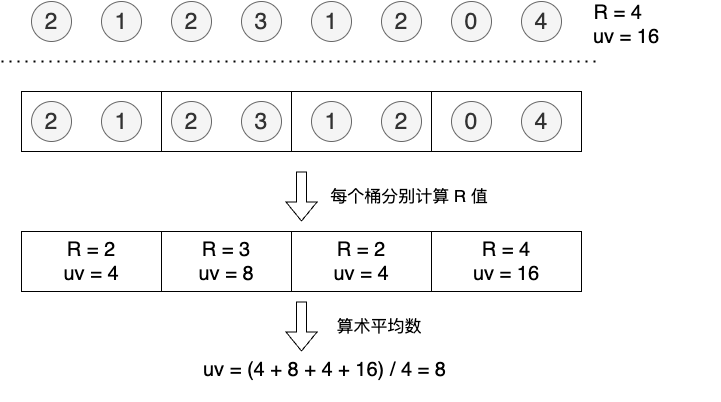

The diagram above was exported from draw.io. Its source (the exported page's mxGraphModel, read from the mxfile embedded in the PNG):
<mxGraphModel dx="1106" dy="675" grid="1" gridSize="10" guides="1" tooltips="1" connect="1" arrows="1" fold="1" page="1" pageScale="1" pageWidth="827" pageHeight="1169" math="0" shadow="0">
  <root>
    <mxCell id="0" />
    <mxCell id="1" parent="0" />
    <mxCell id="wDTuI8YQL1mI9CWNlyc_-24" value="" style="rounded=0;whiteSpace=wrap;html=1;" parent="1" vertex="1">
      <mxGeometry x="510" y="260" width="150" height="60" as="geometry" />
    </mxCell>
    <mxCell id="wDTuI8YQL1mI9CWNlyc_-23" value="" style="rounded=0;whiteSpace=wrap;html=1;" parent="1" vertex="1">
      <mxGeometry x="370" y="260" width="140" height="60" as="geometry" />
    </mxCell>
    <mxCell id="wDTuI8YQL1mI9CWNlyc_-22" value="" style="rounded=0;whiteSpace=wrap;html=1;" parent="1" vertex="1">
      <mxGeometry x="240" y="260" width="130" height="60" as="geometry" />
    </mxCell>
    <mxCell id="wDTuI8YQL1mI9CWNlyc_-21" value="" style="rounded=0;whiteSpace=wrap;html=1;" parent="1" vertex="1">
      <mxGeometry x="100" y="260" width="140" height="60" as="geometry" />
    </mxCell>
    <mxCell id="wDTuI8YQL1mI9CWNlyc_-1" value="2" style="ellipse;whiteSpace=wrap;html=1;aspect=fixed;fillColor=#f5f5f5;fontColor=#333333;strokeColor=#666666;fontSize=23;" parent="1" vertex="1">
      <mxGeometry x="110" y="170" width="40" height="40" as="geometry" />
    </mxCell>
    <mxCell id="wDTuI8YQL1mI9CWNlyc_-2" value="1" style="ellipse;whiteSpace=wrap;html=1;aspect=fixed;fillColor=#f5f5f5;fontColor=#333333;strokeColor=#666666;fontSize=23;" parent="1" vertex="1">
      <mxGeometry x="180" y="170" width="40" height="40" as="geometry" />
    </mxCell>
    <mxCell id="wDTuI8YQL1mI9CWNlyc_-3" value="2" style="ellipse;whiteSpace=wrap;html=1;aspect=fixed;fillColor=#f5f5f5;fontColor=#333333;strokeColor=#666666;fontSize=23;" parent="1" vertex="1">
      <mxGeometry x="250" y="170" width="40" height="40" as="geometry" />
    </mxCell>
    <mxCell id="wDTuI8YQL1mI9CWNlyc_-4" value="3" style="ellipse;whiteSpace=wrap;html=1;aspect=fixed;fillColor=#f5f5f5;strokeColor=#666666;fontColor=#333333;fontSize=23;" parent="1" vertex="1">
      <mxGeometry x="320" y="170" width="40" height="40" as="geometry" />
    </mxCell>
    <mxCell id="wDTuI8YQL1mI9CWNlyc_-5" value="1" style="ellipse;whiteSpace=wrap;html=1;aspect=fixed;fillColor=#f5f5f5;fontColor=#333333;strokeColor=#666666;fontSize=23;" parent="1" vertex="1">
      <mxGeometry x="390" y="170" width="40" height="40" as="geometry" />
    </mxCell>
    <mxCell id="wDTuI8YQL1mI9CWNlyc_-6" value="2" style="ellipse;whiteSpace=wrap;html=1;aspect=fixed;fillColor=#f5f5f5;fontColor=#333333;strokeColor=#666666;fontSize=23;" parent="1" vertex="1">
      <mxGeometry x="460" y="170" width="40" height="40" as="geometry" />
    </mxCell>
    <mxCell id="wDTuI8YQL1mI9CWNlyc_-7" value="0" style="ellipse;whiteSpace=wrap;html=1;aspect=fixed;fillColor=#f5f5f5;fontColor=#333333;strokeColor=#666666;fontSize=23;" parent="1" vertex="1">
      <mxGeometry x="530" y="170" width="40" height="40" as="geometry" />
    </mxCell>
    <mxCell id="wDTuI8YQL1mI9CWNlyc_-8" value="4" style="ellipse;whiteSpace=wrap;html=1;aspect=fixed;fillColor=#f5f5f5;fontColor=#333333;strokeColor=#666666;fontSize=23;" parent="1" vertex="1">
      <mxGeometry x="600" y="170" width="40" height="40" as="geometry" />
    </mxCell>
    <mxCell id="wDTuI8YQL1mI9CWNlyc_-9" value="" style="endArrow=none;dashed=1;html=1;dashPattern=1 3;strokeWidth=2;rounded=0;" parent="1" edge="1">
      <mxGeometry width="50" height="50" relative="1" as="geometry">
        <mxPoint x="80" y="230" as="sourcePoint" />
        <mxPoint x="680" y="230" as="targetPoint" />
      </mxGeometry>
    </mxCell>
    <mxCell id="wDTuI8YQL1mI9CWNlyc_-10" value="R = 4&amp;nbsp; &amp;nbsp;&lt;div&gt;&lt;span style=&quot;background-color: transparent; color: light-dark(rgb(0, 0, 0), rgb(255, 255, 255));&quot;&gt;uv = 16&lt;/span&gt;&lt;/div&gt;" style="text;html=1;align=center;verticalAlign=middle;whiteSpace=wrap;rounded=0;fontSize=20;" parent="1" vertex="1">
      <mxGeometry x="610" y="175" width="190" height="35" as="geometry" />
    </mxCell>
    <mxCell id="wDTuI8YQL1mI9CWNlyc_-13" value="2" style="ellipse;whiteSpace=wrap;html=1;aspect=fixed;fillColor=#f5f5f5;fontColor=#333333;strokeColor=#666666;fontSize=23;" parent="1" vertex="1">
      <mxGeometry x="110" y="270" width="40" height="40" as="geometry" />
    </mxCell>
    <mxCell id="wDTuI8YQL1mI9CWNlyc_-14" value="1" style="ellipse;whiteSpace=wrap;html=1;aspect=fixed;fillColor=#f5f5f5;fontColor=#333333;strokeColor=#666666;fontSize=23;" parent="1" vertex="1">
      <mxGeometry x="180" y="270" width="40" height="40" as="geometry" />
    </mxCell>
    <mxCell id="wDTuI8YQL1mI9CWNlyc_-15" value="2" style="ellipse;whiteSpace=wrap;html=1;aspect=fixed;fillColor=#f5f5f5;fontColor=#333333;strokeColor=#666666;fontSize=23;" parent="1" vertex="1">
      <mxGeometry x="250" y="270" width="40" height="40" as="geometry" />
    </mxCell>
    <mxCell id="wDTuI8YQL1mI9CWNlyc_-16" value="3" style="ellipse;whiteSpace=wrap;html=1;aspect=fixed;fillColor=#f5f5f5;strokeColor=#666666;fontColor=#333333;fontSize=23;" parent="1" vertex="1">
      <mxGeometry x="320" y="270" width="40" height="40" as="geometry" />
    </mxCell>
    <mxCell id="wDTuI8YQL1mI9CWNlyc_-17" value="1" style="ellipse;whiteSpace=wrap;html=1;aspect=fixed;fillColor=#f5f5f5;fontColor=#333333;strokeColor=#666666;fontSize=23;" parent="1" vertex="1">
      <mxGeometry x="390" y="270" width="40" height="40" as="geometry" />
    </mxCell>
    <mxCell id="wDTuI8YQL1mI9CWNlyc_-18" value="2" style="ellipse;whiteSpace=wrap;html=1;aspect=fixed;fillColor=#f5f5f5;fontColor=#333333;strokeColor=#666666;fontSize=23;" parent="1" vertex="1">
      <mxGeometry x="460" y="270" width="40" height="40" as="geometry" />
    </mxCell>
    <mxCell id="wDTuI8YQL1mI9CWNlyc_-19" value="0" style="ellipse;whiteSpace=wrap;html=1;aspect=fixed;fillColor=#f5f5f5;fontColor=#333333;strokeColor=#666666;fontSize=23;" parent="1" vertex="1">
      <mxGeometry x="530" y="270" width="40" height="40" as="geometry" />
    </mxCell>
    <mxCell id="wDTuI8YQL1mI9CWNlyc_-20" value="4" style="ellipse;whiteSpace=wrap;html=1;aspect=fixed;fillColor=#f5f5f5;fontColor=#333333;strokeColor=#666666;fontSize=23;" parent="1" vertex="1">
      <mxGeometry x="600" y="270" width="40" height="40" as="geometry" />
    </mxCell>
    <mxCell id="wDTuI8YQL1mI9CWNlyc_-25" value="" style="shape=flexArrow;endArrow=classic;html=1;rounded=0;" parent="1" edge="1">
      <mxGeometry width="50" height="50" relative="1" as="geometry">
        <mxPoint x="380" y="340" as="sourcePoint" />
        <mxPoint x="380" y="390" as="targetPoint" />
      </mxGeometry>
    </mxCell>
    <mxCell id="wDTuI8YQL1mI9CWNlyc_-26" value="R = 4&lt;div&gt;uv = 16&lt;/div&gt;" style="rounded=0;whiteSpace=wrap;html=1;fontSize=20;" parent="1" vertex="1">
      <mxGeometry x="510" y="400" width="150" height="60" as="geometry" />
    </mxCell>
    <mxCell id="wDTuI8YQL1mI9CWNlyc_-27" value="R = 2&lt;div&gt;uv = 4&lt;/div&gt;" style="rounded=0;whiteSpace=wrap;html=1;fontSize=20;" parent="1" vertex="1">
      <mxGeometry x="370" y="400" width="140" height="60" as="geometry" />
    </mxCell>
    <mxCell id="wDTuI8YQL1mI9CWNlyc_-28" value="R = 3&lt;div&gt;uv = 8&lt;/div&gt;" style="rounded=0;whiteSpace=wrap;html=1;fontSize=20;" parent="1" vertex="1">
      <mxGeometry x="240" y="400" width="130" height="60" as="geometry" />
    </mxCell>
    <mxCell id="wDTuI8YQL1mI9CWNlyc_-29" value="R = 2&lt;div&gt;uv = 4&lt;/div&gt;" style="rounded=0;whiteSpace=wrap;html=1;fontSize=20;" parent="1" vertex="1">
      <mxGeometry x="100" y="400" width="140" height="60" as="geometry" />
    </mxCell>
    <mxCell id="wDTuI8YQL1mI9CWNlyc_-38" value="每个桶分别计算 R 值" style="text;html=1;align=center;verticalAlign=middle;whiteSpace=wrap;rounded=0;fontSize=17;" parent="1" vertex="1">
      <mxGeometry x="400" y="350" width="176" height="30" as="geometry" />
    </mxCell>
    <mxCell id="wDTuI8YQL1mI9CWNlyc_-39" value="" style="shape=flexArrow;endArrow=classic;html=1;rounded=0;" parent="1" edge="1">
      <mxGeometry width="50" height="50" relative="1" as="geometry">
        <mxPoint x="380" y="470" as="sourcePoint" />
        <mxPoint x="380" y="520" as="targetPoint" />
      </mxGeometry>
    </mxCell>
    <mxCell id="wDTuI8YQL1mI9CWNlyc_-42" value="&lt;span style=&quot;color: rgb(0, 0, 0); font-family: Helvetica; font-size: 20px; font-style: normal; font-variant-ligatures: normal; font-variant-caps: normal; font-weight: 400; letter-spacing: normal; orphans: 2; text-align: center; text-indent: 0px; text-transform: none; widows: 2; word-spacing: 0px; -webkit-text-stroke-width: 0px; white-space: normal; text-decoration-thickness: initial; text-decoration-style: initial; text-decoration-color: initial; float: none; display: inline !important;&quot;&gt;uv = (4 + 8 + 4 + 16) / 4 =&amp;nbsp;8&lt;/span&gt;" style="text;whiteSpace=wrap;html=1;" parent="1" vertex="1">
      <mxGeometry x="280" y="520" width="309" height="50" as="geometry" />
    </mxCell>
    <mxCell id="wDTuI8YQL1mI9CWNlyc_-43" value="算术平均数" style="text;html=1;align=center;verticalAlign=middle;whiteSpace=wrap;rounded=0;fontSize=17;" parent="1" vertex="1">
      <mxGeometry x="370" y="480" width="176" height="30" as="geometry" />
    </mxCell>
  </root>
</mxGraphModel>